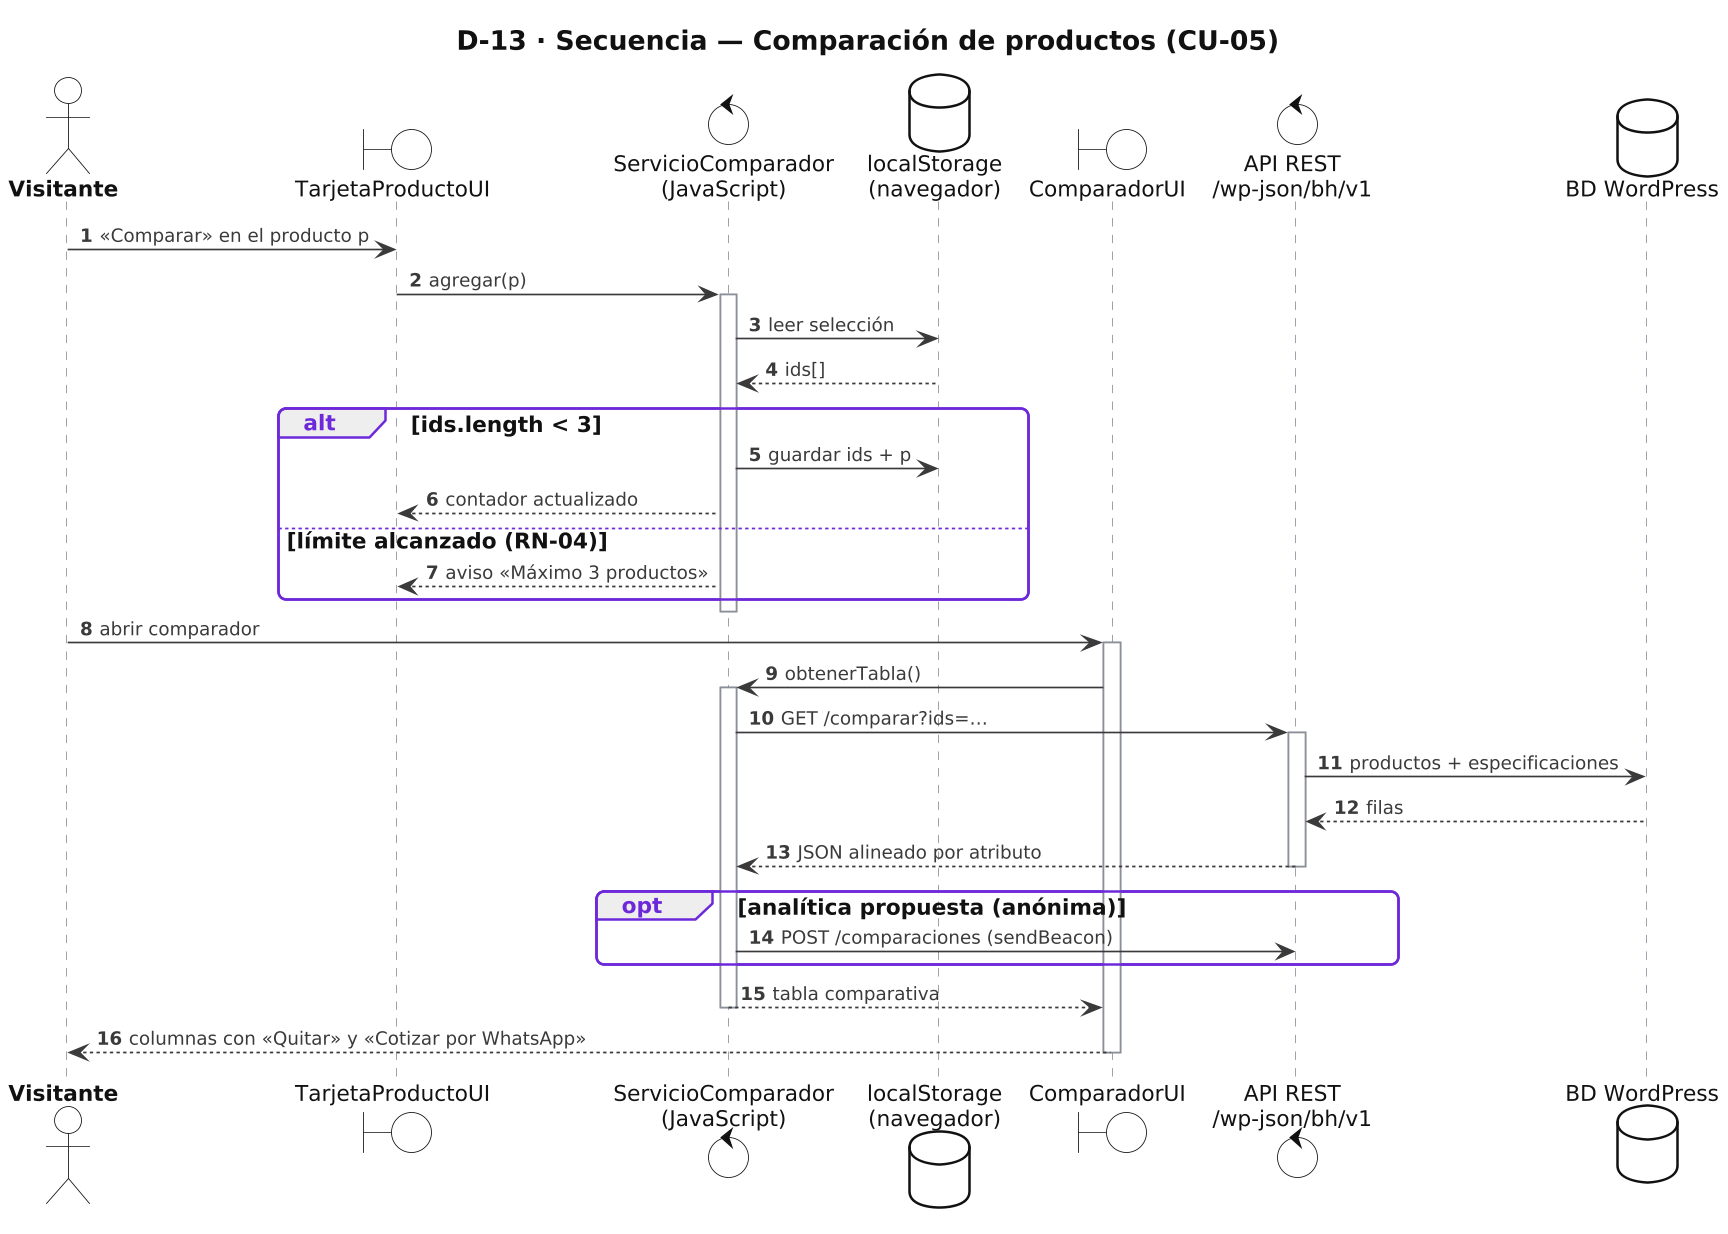

The diagram above was rendered by PlantUML. Its source (embedded in the PNG):
@startuml D13_seq_comparacion
skinparamlocked dpi 160
!include _estilo.iuml
skinparam SequenceGroupBorderColor #6D28D9
autonumber
title D-13 · Secuencia — Comparación de productos (CU-05)

actor "Visitante" as VI
boundary "TarjetaProductoUI" as T
control "ServicioComparador\n(JavaScript)" as SCmp
database "localStorage\n(navegador)" as LS
boundary "ComparadorUI" as CUI
control "API REST\n/wp-json/bh/v1" as API
database "BD WordPress" as DB

VI -> T : «Comparar» en el producto p
T -> SCmp : agregar(p)
activate SCmp
SCmp -> LS : leer selección
LS --> SCmp : ids[]
alt ids.length < 3
  SCmp -> LS : guardar ids + p
  SCmp --> T : contador actualizado
else límite alcanzado (RN-04)
  SCmp --> T : aviso «Máximo 3 productos»
end
deactivate SCmp

VI -> CUI : abrir comparador
activate CUI
CUI -> SCmp : obtenerTabla()
activate SCmp
SCmp -> API : GET /comparar?ids=…
activate API
API -> DB : productos + especificaciones
DB --> API : filas
API --> SCmp : JSON alineado por atributo
deactivate API
opt analítica propuesta (anónima)
  SCmp -> API : POST /comparaciones (sendBeacon)
end
SCmp --> CUI : tabla comparativa
deactivate SCmp
CUI --> VI : columnas con «Quitar» y «Cotizar por WhatsApp»
deactivate CUI
@enduml